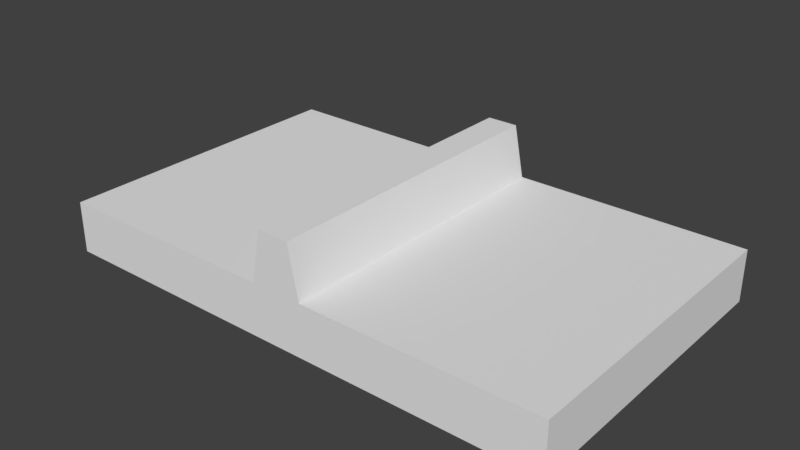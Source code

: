 # Source: slide.blend  (saved by Blender 2.79.0; exported with 4.5.12 LTS)
import bpy
from mathutils import Matrix  # noqa: F401  (used for matrix-valued properties, if any)

bpy.ops.wm.read_factory_settings(use_empty=True)
scene = bpy.context.scene
scene.name = 'Scene'

# ---- collections
col_collection_1 = bpy.data.collections.new('Collection 1'); scene.collection.children.link(col_collection_1)

# ---- materials (node trees are filled in below, after node groups)
mat_slidematerial = bpy.data.materials.new('SlideMaterial')
mat_slidematerial.alpha_threshold = 0.0
mat_slidematerial.use_transparent_shadow = False
mat_slidematerial.roughness = 0.5

# ---- material node trees

# ---- world
world_world = bpy.data.worlds.new('World'); scene.world = world_world
world_world.color = (0.05088, 0.05088, 0.05088)
world_world.use_sun_shadow = False
world_world.sun_shadow_jitter_overblur = 0.0
world_world.cycles.sampling_method = 'MANUAL'

# ---- meshes
me_cube_001 = bpy.data.meshes.new('Cube.001')
me_cube_001.from_pydata([(-1.0, -0.6, -0.1), (-1.0, -0.6, 0.1), (-1.0, 0.6, -0.1), (-1.0, 0.6, 0.1), (0.1, -0.6, -0.1), (0.1, -0.6, 0.1), (0.1, 0.6, -0.1), (0.1, 0.6, 0.1), (-0.1, 0.6, -0.1), (-0.1, 0.6, 0.1), (-0.1, -0.6, -0.1), (-0.1, -0.6, 0.1), (1.0, -0.6, -0.1), (1.0, -0.6, 0.1), (1.0, 0.6, -0.1), (1.0, 0.6, 0.1), (0.06, -0.6, 0.3), (0.06, 0.6, 0.3), (-0.06, 0.6, 0.3), (-0.06, -0.6, 0.3)], [], [(0, 1, 3, 2), (8, 9, 7, 6), (7, 5, 13, 15), (10, 11, 1, 0), (8, 6, 4, 10), (9, 3, 1, 11), (5, 7, 17, 16), (2, 8, 10, 0), (4, 5, 11, 10), (2, 3, 9, 8), (14, 15, 13, 12), (6, 7, 15, 14), (5, 4, 12, 13), (4, 6, 14, 12), (17, 18, 19, 16), (11, 5, 16, 19), (7, 9, 18, 17), (9, 11, 19, 18)])
me_cube_001.materials.append(mat_slidematerial)
me_cube_001.use_remesh_preserve_volume = False
me_cube_001.use_remesh_preserve_attributes = False
me_cube_001.use_mirror_vertex_groups = False
me_cube_001.update()

# ---- objects
ob_cube = bpy.data.objects.new('Cube', me_cube_001)

# ---- transforms, parenting, visibility, modifiers, constraints
ob_cube.location = (0.0, 0.0, 0.0)
ob_cube.lineart.crease_threshold = 0.0

# ---- collection membership
col_collection_1.objects.link(ob_cube)

# ---- scene / render settings (as saved in the file)
scene.frame_start = 1; scene.frame_end = 250; scene.frame_set(1)
scene.render.engine = 'BLENDER_EEVEE_NEXT'
scene.render.resolution_percentage = 50
scene.render.dither_intensity = 0.0
scene.cycles.use_denoising = False
scene.cycles.samples = 128
scene.cycles.sampling_pattern = 'TABULATED_SOBOL'
scene.cycles.use_adaptive_sampling = False
scene.cycles.use_light_tree = False
scene.cycles.blur_glossy = 0.0
scene.cycles.sample_clamp_indirect = 0.0
scene.view_settings.view_transform = 'Standard'
bpy.context.view_layer.update()

# ---- added for rendering (the .blend has no active camera and no usable light): camera, sun
cam_auto = bpy.data.cameras.new('AutoCamera')
cam_auto.lens = 50.0
cam_auto.sensor_width = 36.0
cam_auto.clip_end = 1000.0
ob_auto_camera = bpy.data.objects.new('AutoCamera', cam_auto)
scene.collection.objects.link(ob_auto_camera)
ob_auto_camera.location = (2.18948, -2.62738, 1.85158)
ob_auto_camera.rotation_euler = (1.09748, -7.21219e-08, 0.694738)
scene.camera = ob_auto_camera
light_auto_sun = bpy.data.lights.new('AutoSun', 'SUN')
light_auto_sun.energy = 3.0
light_auto_sun.angle = 0.0523599
ob_auto_sun = bpy.data.objects.new('AutoSun', light_auto_sun)
scene.collection.objects.link(ob_auto_sun)
ob_auto_sun.rotation_euler = (0.872665, 0.174533, 0.523599)
bpy.context.view_layer.update()
